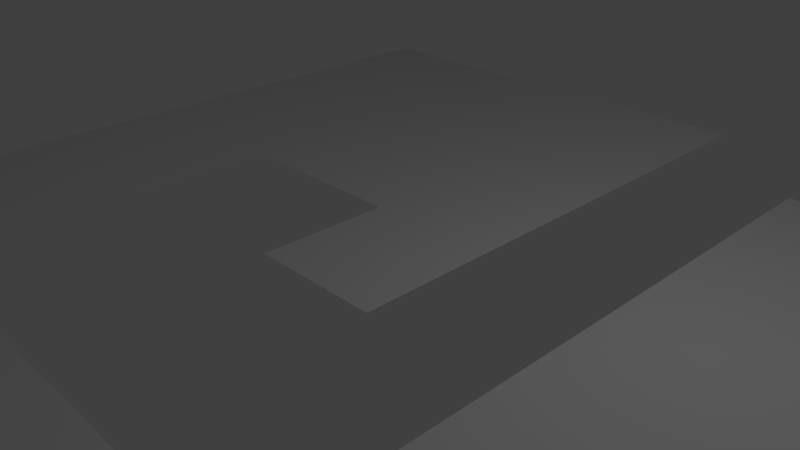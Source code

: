# Source: navmesh.blend  (saved by Blender 2.68.0; exported with 4.5.12 LTS)
import bpy
from mathutils import Matrix  # noqa: F401  (used for matrix-valued properties, if any)

bpy.ops.wm.read_factory_settings(use_empty=True)
scene = bpy.context.scene
scene.name = 'Scene'

# ---- collections
col_collection_1 = bpy.data.collections.new('Collection 1'); scene.collection.children.link(col_collection_1)

# ---- materials (node trees are filled in below, after node groups)
mat_material = bpy.data.materials.new('Material')
mat_material.alpha_threshold = 0.0
mat_material.use_transparent_shadow = False
mat_material.roughness = 0.5
mat_material.line_color = (0.0, 0.0, 0.0, 1.0)

# ---- material node trees

# ---- world
world_world = bpy.data.worlds.new('World'); scene.world = world_world
world_world.color = (0.05088, 0.05088, 0.05088)
world_world.use_sun_shadow = False
world_world.sun_shadow_jitter_overblur = 0.0
world_world.cycles.sampling_method = 'MANUAL'
world_world.cycles.sample_map_resolution = 256

# ---- cameras
cam_camera = bpy.data.cameras.new('Camera')
cam_camera.clip_end = 100.0
cam_camera.lens = 35.0
cam_camera.sensor_width = 32.0
cam_camera.sensor_height = 18.0
cam_camera.ortho_scale = 7.314
cam_camera.dof.focus_distance = 0.0
cam_camera.dof.aperture_fstop = 128.0

# ---- lights
light_lamp = bpy.data.lights.new('Lamp', 'POINT')
light_lamp.transmission_factor = 0.0
light_lamp.cutoff_distance = 30.0
light_lamp.energy = 100.0
light_lamp.shadow_buffer_clip_start = 1.001
light_lamp.shadow_soft_size = 0.1
light_lamp.shadow_maximum_resolution = 0.006
light_lamp.use_absolute_resolution = True
light_lamp.cycles.use_multiple_importance_sampling = False

# ---- meshes
me_cube = bpy.data.meshes.new('Cube')
me_cube.from_pydata([(1.0, 1.0, 0.0), (1.0, -1.0, 0.0), (-1.0, -1.0, 0.0), (-1.0, 1.0, 0.0), (-1.0, 7.157, 0.0), (1.0, 7.157, 0.0), (-6.938, 7.157, 0.0), (-6.938, 1.0, 0.0), (-3.969, 1.0, 0.0), (-3.969, 7.157, 0.0), (-6.938, -6.06, 0.0), (-3.969, -6.06, 0.0), (-6.938, -7.793, 0.0), (-3.969, -7.793, 0.0), (6.388, -6.06, 0.0), (6.388, -7.793, 0.0), (-3.969, -4.181, 0.0), (6.388, -4.181, 0.0), (-2.243, -6.06, 0.0), (-0.5167, -6.06, 0.0), (1.21, -6.06, 0.0), (2.936, -6.06, 0.0), (4.662, -6.06, 0.0), (4.662, -7.793, 0.0), (2.936, -7.793, 0.0), (1.21, -7.793, 0.0), (-0.5167, -7.793, 0.0), (-2.243, -7.793, 0.0), (-2.243, -4.181, 0.0), (-0.5167, -4.181, 0.0), (1.21, -4.181, 0.0), (2.936, -4.181, 0.0), (4.662, -4.181, 0.0), (6.388, 5.422, 0.0), (2.936, 5.422, 0.0), (4.662, 5.422, 0.0)], [], [(0, 1, 2, 3), (10, 11, 13, 12), (0, 3, 4, 5), (7, 8, 11, 10), (4, 3, 8, 9), (9, 8, 7, 6), (23, 22, 14, 15), (18, 11, 16, 28), (13, 11, 18, 27), (27, 18, 19, 26), (26, 19, 20, 25), (25, 20, 21, 24), (24, 21, 22, 23), (14, 22, 32, 17), (22, 21, 31, 32), (21, 20, 30, 31), (20, 19, 29, 30), (19, 18, 28, 29), (32, 31, 34, 35), (17, 32, 35, 33)])
me_cube.materials.append(mat_material)
me_cube.use_remesh_preserve_volume = False
me_cube.use_remesh_preserve_attributes = False
me_cube.use_mirror_vertex_groups = False
me_cube.update()

# ---- objects
ob_cube = bpy.data.objects.new('Cube', me_cube)
ob_lamp = bpy.data.objects.new('Lamp', light_lamp)
ob_camera = bpy.data.objects.new('Camera', cam_camera)

# ---- transforms, parenting, visibility, modifiers, constraints
ob_cube.location = (0.0, 0.0, 0.0)
ob_cube.lock_rotations_4d = False
ob_cube.empty_display_type = 'ARROWS'
ob_cube.lineart.crease_threshold = 0.0
ob_lamp.location = (4.076, 1.005, 5.904)
ob_lamp.rotation_euler = (0.6503, 0.05522, 1.866)
ob_lamp.lock_rotations_4d = False
ob_lamp.empty_display_type = 'ARROWS'
ob_lamp.color = (0.0, 0.0, 0.0, 0.0)
ob_lamp.lineart.crease_threshold = 0.0
ob_camera.location = (7.481, -6.508, 5.344)
ob_camera.rotation_euler = (1.109, 0.01082, 0.8149)
ob_camera.lock_rotations_4d = False
ob_camera.empty_display_type = 'ARROWS'
ob_camera.color = (0.0, 0.0, 0.0, 0.0)
ob_camera.display_type = 'WIRE'
ob_camera.lineart.crease_threshold = 0.0

# ---- collection membership
col_collection_1.objects.link(ob_cube)
col_collection_1.objects.link(ob_lamp)
col_collection_1.objects.link(ob_camera)

# ---- scene / render settings (as saved in the file)
scene.camera = ob_camera
scene.frame_start = 1; scene.frame_end = 250; scene.frame_set(1)
scene.render.engine = 'BLENDER_EEVEE_NEXT'
scene.render.image_settings.color_mode = 'RGB'
scene.render.image_settings.compression = 90
scene.render.resolution_percentage = 50
scene.render.dither_intensity = 0.0
scene.cycles.use_denoising = False
scene.cycles.samples = 10
scene.cycles.sampling_pattern = 'TABULATED_SOBOL'
scene.cycles.light_sampling_threshold = 0.0
scene.cycles.use_adaptive_sampling = False
scene.cycles.use_light_tree = False
scene.cycles.blur_glossy = 0.0
scene.cycles.volume_bounces = 1
scene.cycles.pixel_filter_type = 'GAUSSIAN'
scene.cycles.sample_clamp_indirect = 0.0
scene.view_settings.view_transform = 'Standard'
bpy.context.view_layer.update()
